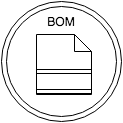

The diagram above was exported from draw.io. Its source (the exported page's mxGraphModel, read from the mxfile embedded in the PNG):
<mxGraphModel dx="331" dy="350" grid="0" gridSize="10" guides="0" tooltips="1" connect="1" arrows="1" fold="1" page="0" pageScale="1" pageWidth="826" pageHeight="1169" background="#8F57FF" math="0" shadow="0">
  <root>
    <mxCell id="0" />
    <mxCell id="1" parent="0" />
    <mxCell id="2" value="" style="ellipse;whiteSpace=wrap;html=1;fillColor=none;labelBorderColor=none;labelBackgroundColor=none;fontColor=#000000;" vertex="1" parent="1">
      <mxGeometry x="170" y="160" width="120" height="120" as="geometry" />
    </mxCell>
    <mxCell id="4" value="" style="ellipse;whiteSpace=wrap;html=1;labelBackgroundColor=none;fillColor=none;fontColor=#000000;" vertex="1" parent="1">
      <mxGeometry x="175" y="165" width="110" height="110" as="geometry" />
    </mxCell>
    <mxCell id="5" value="BOM" style="text;html=1;strokeColor=none;fillColor=none;align=center;verticalAlign=middle;whiteSpace=wrap;labelBackgroundColor=none;fontColor=#000000;" vertex="1" parent="1">
      <mxGeometry x="200" y="170" width="60" height="20" as="geometry" />
    </mxCell>
    <mxCell id="6" value="" style="shape=note;whiteSpace=wrap;html=1;labelBackgroundColor=none;fillColor=none;fontColor=#000000;size=17;" vertex="1" parent="1">
      <mxGeometry x="205" y="193" width="55" height="60" as="geometry" />
    </mxCell>
    <mxCell id="7" value="" style="endArrow=classic;html=1;fontColor=#000000;rounded=1;comic=0;shadow=0;strokeWidth=1;shape=link;" edge="1" parent="1">
      <mxGeometry width="50" height="50" relative="1" as="geometry">
        <mxPoint x="205" y="250" as="sourcePoint" />
        <mxPoint x="260" y="250" as="targetPoint" />
      </mxGeometry>
    </mxCell>
    <mxCell id="10" value="" style="endArrow=classic;html=1;fontColor=#000000;rounded=1;comic=0;shadow=0;strokeWidth=1;shape=link;" edge="1" parent="1">
      <mxGeometry x="205" y="230" width="50" height="50" as="geometry">
        <mxPoint x="205" y="230" as="sourcePoint" />
        <mxPoint x="260" y="230" as="targetPoint" />
      </mxGeometry>
    </mxCell>
  </root>
</mxGraphModel>